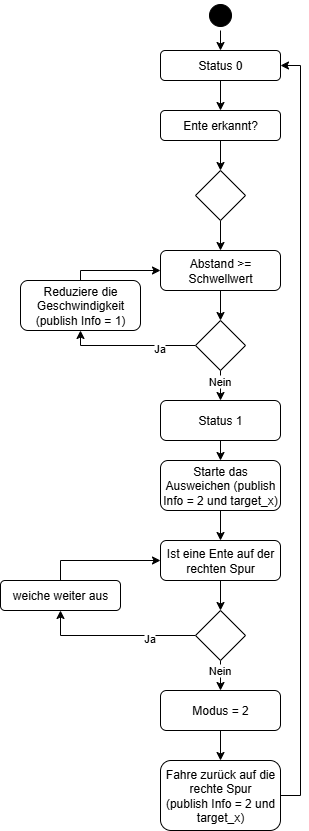

The diagram above was exported from draw.io. Its source (the exported page's mxGraphModel, read from the mxfile embedded in the PNG):
<mxGraphModel dx="778" dy="460" grid="1" gridSize="10" guides="1" tooltips="1" connect="1" arrows="1" fold="1" page="1" pageScale="1" pageWidth="827" pageHeight="1169" math="0" shadow="0">
  <root>
    <mxCell id="0" />
    <mxCell id="1" parent="0" />
    <mxCell id="JlmCpdt1y64Y0qKUta3U-5" style="edgeStyle=orthogonalEdgeStyle;rounded=0;orthogonalLoop=1;jettySize=auto;html=1;exitX=0.5;exitY=1;exitDx=0;exitDy=0;entryX=0.5;entryY=0;entryDx=0;entryDy=0;" edge="1" parent="1" source="JlmCpdt1y64Y0qKUta3U-1" target="JlmCpdt1y64Y0qKUta3U-3">
      <mxGeometry relative="1" as="geometry" />
    </mxCell>
    <mxCell id="JlmCpdt1y64Y0qKUta3U-1" value="Status 0" style="rounded=1;whiteSpace=wrap;html=1;" vertex="1" parent="1">
      <mxGeometry x="310" y="80" width="120" height="30" as="geometry" />
    </mxCell>
    <mxCell id="JlmCpdt1y64Y0qKUta3U-7" style="edgeStyle=orthogonalEdgeStyle;rounded=0;orthogonalLoop=1;jettySize=auto;html=1;exitX=0.5;exitY=1;exitDx=0;exitDy=0;entryX=0.5;entryY=0;entryDx=0;entryDy=0;" edge="1" parent="1" source="JlmCpdt1y64Y0qKUta3U-2" target="JlmCpdt1y64Y0qKUta3U-4">
      <mxGeometry relative="1" as="geometry" />
    </mxCell>
    <mxCell id="JlmCpdt1y64Y0qKUta3U-2" value="" style="rhombus;whiteSpace=wrap;html=1;" vertex="1" parent="1">
      <mxGeometry x="345" y="200" width="50" height="50" as="geometry" />
    </mxCell>
    <mxCell id="JlmCpdt1y64Y0qKUta3U-6" style="edgeStyle=orthogonalEdgeStyle;rounded=0;orthogonalLoop=1;jettySize=auto;html=1;exitX=0.5;exitY=1;exitDx=0;exitDy=0;entryX=0.5;entryY=0;entryDx=0;entryDy=0;" edge="1" parent="1" source="JlmCpdt1y64Y0qKUta3U-3" target="JlmCpdt1y64Y0qKUta3U-2">
      <mxGeometry relative="1" as="geometry" />
    </mxCell>
    <mxCell id="JlmCpdt1y64Y0qKUta3U-3" value="Ente erkannt?" style="rounded=1;whiteSpace=wrap;html=1;" vertex="1" parent="1">
      <mxGeometry x="310" y="140" width="120" height="30" as="geometry" />
    </mxCell>
    <mxCell id="JlmCpdt1y64Y0qKUta3U-10" style="edgeStyle=orthogonalEdgeStyle;rounded=0;orthogonalLoop=1;jettySize=auto;html=1;exitX=0.5;exitY=1;exitDx=0;exitDy=0;entryX=0.5;entryY=0;entryDx=0;entryDy=0;" edge="1" parent="1" source="JlmCpdt1y64Y0qKUta3U-4" target="JlmCpdt1y64Y0qKUta3U-8">
      <mxGeometry relative="1" as="geometry" />
    </mxCell>
    <mxCell id="JlmCpdt1y64Y0qKUta3U-4" value="Abstand &amp;gt;= Schwellwert" style="rounded=1;whiteSpace=wrap;html=1;" vertex="1" parent="1">
      <mxGeometry x="310" y="280" width="120" height="40" as="geometry" />
    </mxCell>
    <mxCell id="JlmCpdt1y64Y0qKUta3U-11" style="edgeStyle=orthogonalEdgeStyle;rounded=0;orthogonalLoop=1;jettySize=auto;html=1;exitX=0.5;exitY=1;exitDx=0;exitDy=0;entryX=0.5;entryY=0;entryDx=0;entryDy=0;" edge="1" parent="1" source="JlmCpdt1y64Y0qKUta3U-8" target="JlmCpdt1y64Y0qKUta3U-9">
      <mxGeometry relative="1" as="geometry" />
    </mxCell>
    <mxCell id="JlmCpdt1y64Y0qKUta3U-15" value="Nein" style="edgeLabel;html=1;align=center;verticalAlign=middle;resizable=0;points=[];" vertex="1" connectable="0" parent="JlmCpdt1y64Y0qKUta3U-11">
      <mxGeometry x="-0.3333" y="-2" relative="1" as="geometry">
        <mxPoint as="offset" />
      </mxGeometry>
    </mxCell>
    <mxCell id="JlmCpdt1y64Y0qKUta3U-13" style="edgeStyle=orthogonalEdgeStyle;rounded=0;orthogonalLoop=1;jettySize=auto;html=1;exitX=0;exitY=0.5;exitDx=0;exitDy=0;entryX=0.5;entryY=1;entryDx=0;entryDy=0;" edge="1" parent="1" source="JlmCpdt1y64Y0qKUta3U-8" target="JlmCpdt1y64Y0qKUta3U-12">
      <mxGeometry relative="1" as="geometry">
        <Array as="points">
          <mxPoint x="230" y="375" />
        </Array>
      </mxGeometry>
    </mxCell>
    <mxCell id="JlmCpdt1y64Y0qKUta3U-14" value="Ja" style="edgeLabel;html=1;align=center;verticalAlign=middle;resizable=0;points=[];" vertex="1" connectable="0" parent="JlmCpdt1y64Y0qKUta3U-13">
      <mxGeometry x="-0.4308" y="2" relative="1" as="geometry">
        <mxPoint as="offset" />
      </mxGeometry>
    </mxCell>
    <mxCell id="JlmCpdt1y64Y0qKUta3U-8" value="" style="rhombus;whiteSpace=wrap;html=1;" vertex="1" parent="1">
      <mxGeometry x="345" y="350" width="50" height="50" as="geometry" />
    </mxCell>
    <mxCell id="JlmCpdt1y64Y0qKUta3U-18" style="edgeStyle=orthogonalEdgeStyle;rounded=0;orthogonalLoop=1;jettySize=auto;html=1;exitX=0.5;exitY=1;exitDx=0;exitDy=0;entryX=0.5;entryY=0;entryDx=0;entryDy=0;" edge="1" parent="1" source="JlmCpdt1y64Y0qKUta3U-9" target="JlmCpdt1y64Y0qKUta3U-17">
      <mxGeometry relative="1" as="geometry" />
    </mxCell>
    <mxCell id="JlmCpdt1y64Y0qKUta3U-9" value="Status 1" style="rounded=1;whiteSpace=wrap;html=1;" vertex="1" parent="1">
      <mxGeometry x="310" y="430" width="120" height="40" as="geometry" />
    </mxCell>
    <mxCell id="JlmCpdt1y64Y0qKUta3U-16" style="edgeStyle=orthogonalEdgeStyle;rounded=0;orthogonalLoop=1;jettySize=auto;html=1;exitX=0.5;exitY=0;exitDx=0;exitDy=0;entryX=0;entryY=0.5;entryDx=0;entryDy=0;" edge="1" parent="1" source="JlmCpdt1y64Y0qKUta3U-12" target="JlmCpdt1y64Y0qKUta3U-4">
      <mxGeometry relative="1" as="geometry">
        <Array as="points">
          <mxPoint x="230" y="300" />
        </Array>
      </mxGeometry>
    </mxCell>
    <mxCell id="JlmCpdt1y64Y0qKUta3U-12" value="Reduziere die Geschwindigkeit&lt;div&gt;(publish Info = 1)&lt;/div&gt;" style="rounded=1;whiteSpace=wrap;html=1;" vertex="1" parent="1">
      <mxGeometry x="170" y="310" width="120" height="50" as="geometry" />
    </mxCell>
    <mxCell id="JlmCpdt1y64Y0qKUta3U-21" style="edgeStyle=orthogonalEdgeStyle;rounded=0;orthogonalLoop=1;jettySize=auto;html=1;exitX=0.5;exitY=1;exitDx=0;exitDy=0;entryX=0.5;entryY=0;entryDx=0;entryDy=0;" edge="1" parent="1" source="JlmCpdt1y64Y0qKUta3U-17" target="JlmCpdt1y64Y0qKUta3U-19">
      <mxGeometry relative="1" as="geometry" />
    </mxCell>
    <mxCell id="JlmCpdt1y64Y0qKUta3U-17" value="Starte das Ausweichen (publish Info = 2 und target_x)" style="rounded=1;whiteSpace=wrap;html=1;" vertex="1" parent="1">
      <mxGeometry x="310" y="490" width="120" height="50" as="geometry" />
    </mxCell>
    <mxCell id="JlmCpdt1y64Y0qKUta3U-22" style="edgeStyle=orthogonalEdgeStyle;rounded=0;orthogonalLoop=1;jettySize=auto;html=1;exitX=0.5;exitY=1;exitDx=0;exitDy=0;entryX=0.5;entryY=0;entryDx=0;entryDy=0;" edge="1" parent="1" source="JlmCpdt1y64Y0qKUta3U-19" target="JlmCpdt1y64Y0qKUta3U-20">
      <mxGeometry relative="1" as="geometry" />
    </mxCell>
    <mxCell id="JlmCpdt1y64Y0qKUta3U-19" value="Ist eine Ente auf der rechten Spur" style="rounded=1;whiteSpace=wrap;html=1;" vertex="1" parent="1">
      <mxGeometry x="310" y="570" width="120" height="40" as="geometry" />
    </mxCell>
    <mxCell id="JlmCpdt1y64Y0qKUta3U-25" style="edgeStyle=orthogonalEdgeStyle;rounded=0;orthogonalLoop=1;jettySize=auto;html=1;exitX=0;exitY=0.5;exitDx=0;exitDy=0;entryX=0.5;entryY=1;entryDx=0;entryDy=0;" edge="1" parent="1" source="JlmCpdt1y64Y0qKUta3U-20" target="JlmCpdt1y64Y0qKUta3U-24">
      <mxGeometry relative="1" as="geometry" />
    </mxCell>
    <mxCell id="JlmCpdt1y64Y0qKUta3U-28" value="Ja" style="edgeLabel;html=1;align=center;verticalAlign=middle;resizable=0;points=[];" vertex="1" connectable="0" parent="JlmCpdt1y64Y0qKUta3U-25">
      <mxGeometry x="-0.4125" y="2" relative="1" as="geometry">
        <mxPoint as="offset" />
      </mxGeometry>
    </mxCell>
    <mxCell id="JlmCpdt1y64Y0qKUta3U-27" style="edgeStyle=orthogonalEdgeStyle;rounded=0;orthogonalLoop=1;jettySize=auto;html=1;exitX=0.5;exitY=1;exitDx=0;exitDy=0;entryX=0.5;entryY=0;entryDx=0;entryDy=0;" edge="1" parent="1" source="JlmCpdt1y64Y0qKUta3U-20" target="JlmCpdt1y64Y0qKUta3U-23">
      <mxGeometry relative="1" as="geometry" />
    </mxCell>
    <mxCell id="JlmCpdt1y64Y0qKUta3U-29" value="Nein" style="edgeLabel;html=1;align=center;verticalAlign=middle;resizable=0;points=[];" vertex="1" connectable="0" parent="JlmCpdt1y64Y0qKUta3U-27">
      <mxGeometry x="-0.4" y="-2" relative="1" as="geometry">
        <mxPoint as="offset" />
      </mxGeometry>
    </mxCell>
    <mxCell id="JlmCpdt1y64Y0qKUta3U-20" value="" style="rhombus;whiteSpace=wrap;html=1;" vertex="1" parent="1">
      <mxGeometry x="345" y="640" width="50" height="50" as="geometry" />
    </mxCell>
    <mxCell id="JlmCpdt1y64Y0qKUta3U-31" style="edgeStyle=orthogonalEdgeStyle;rounded=0;orthogonalLoop=1;jettySize=auto;html=1;exitX=0.5;exitY=1;exitDx=0;exitDy=0;entryX=0.5;entryY=0;entryDx=0;entryDy=0;" edge="1" parent="1" source="JlmCpdt1y64Y0qKUta3U-23" target="JlmCpdt1y64Y0qKUta3U-30">
      <mxGeometry relative="1" as="geometry" />
    </mxCell>
    <mxCell id="JlmCpdt1y64Y0qKUta3U-23" value="Modus = 2" style="rounded=1;whiteSpace=wrap;html=1;" vertex="1" parent="1">
      <mxGeometry x="310" y="720" width="120" height="40" as="geometry" />
    </mxCell>
    <mxCell id="JlmCpdt1y64Y0qKUta3U-26" style="edgeStyle=orthogonalEdgeStyle;rounded=0;orthogonalLoop=1;jettySize=auto;html=1;exitX=0.5;exitY=0;exitDx=0;exitDy=0;entryX=0;entryY=0.5;entryDx=0;entryDy=0;" edge="1" parent="1" source="JlmCpdt1y64Y0qKUta3U-24" target="JlmCpdt1y64Y0qKUta3U-19">
      <mxGeometry relative="1" as="geometry" />
    </mxCell>
    <mxCell id="JlmCpdt1y64Y0qKUta3U-24" value="weiche weiter aus" style="rounded=1;whiteSpace=wrap;html=1;" vertex="1" parent="1">
      <mxGeometry x="150" y="610" width="120" height="30" as="geometry" />
    </mxCell>
    <mxCell id="JlmCpdt1y64Y0qKUta3U-32" style="edgeStyle=orthogonalEdgeStyle;rounded=0;orthogonalLoop=1;jettySize=auto;html=1;exitX=1;exitY=0.5;exitDx=0;exitDy=0;entryX=1;entryY=0.5;entryDx=0;entryDy=0;" edge="1" parent="1" source="JlmCpdt1y64Y0qKUta3U-30" target="JlmCpdt1y64Y0qKUta3U-1">
      <mxGeometry relative="1" as="geometry" />
    </mxCell>
    <mxCell id="JlmCpdt1y64Y0qKUta3U-30" value="Fahre zurück auf die rechte Spur&lt;div&gt;(publish Info = 2 und target_x)&lt;/div&gt;" style="rounded=1;whiteSpace=wrap;html=1;" vertex="1" parent="1">
      <mxGeometry x="310" y="790" width="120" height="70" as="geometry" />
    </mxCell>
    <mxCell id="JlmCpdt1y64Y0qKUta3U-37" style="edgeStyle=orthogonalEdgeStyle;rounded=0;orthogonalLoop=1;jettySize=auto;html=1;exitX=0.5;exitY=1;exitDx=0;exitDy=0;entryX=0.5;entryY=0;entryDx=0;entryDy=0;" edge="1" parent="1" source="JlmCpdt1y64Y0qKUta3U-35" target="JlmCpdt1y64Y0qKUta3U-1">
      <mxGeometry relative="1" as="geometry" />
    </mxCell>
    <mxCell id="JlmCpdt1y64Y0qKUta3U-35" value="" style="ellipse;html=1;shape=startState;fillColor=#000000;strokeColor=#000000;" vertex="1" parent="1">
      <mxGeometry x="355" y="30" width="30" height="30" as="geometry" />
    </mxCell>
  </root>
</mxGraphModel>